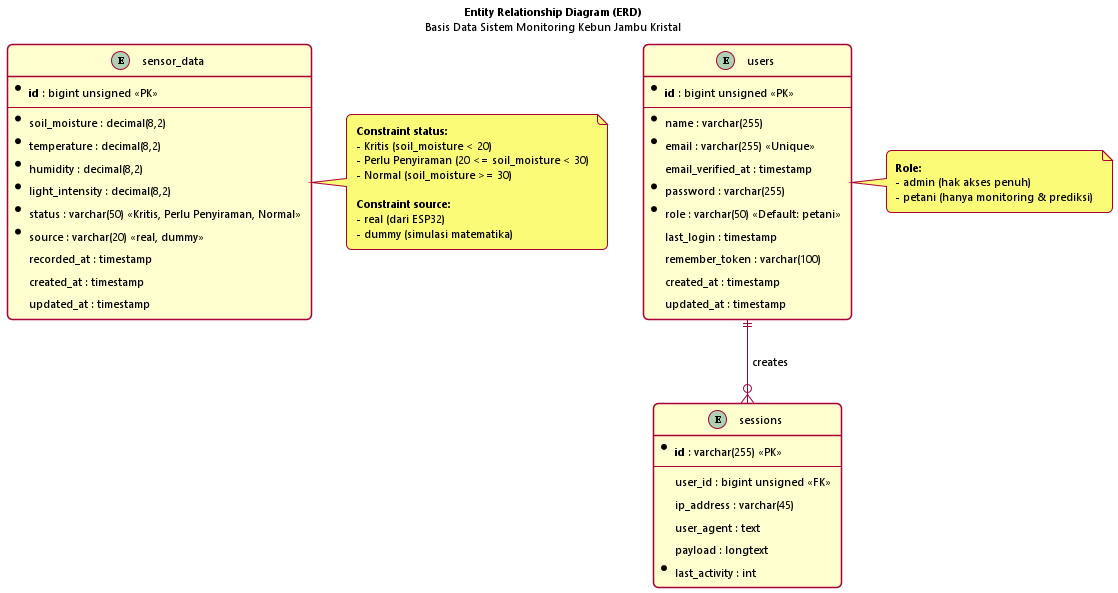

The diagram above was rendered by PlantUML. Its source (embedded in the PNG):
@startuml ERD

skinparam backgroundColor white
skinparam defaultFontName "Segoe UI"
skinparam defaultFontSize 11
skinparam shadowing false
skinparam roundCorner 10
skinparam padding 4
skinparam linetype ortho

skinparam entity {
    BorderColor #1565C0
    BackgroundColor #E3F2FD
    FontStyle bold
}

title **Entity Relationship Diagram (ERD)**\nBasis Data Sistem Monitoring Kebun Jambu Kristal

entity "users" as users {
    * **id** : bigint unsigned <<PK>>
    --
    * name : varchar(255)
    * email : varchar(255) <<Unique>>
    email_verified_at : timestamp
    * password : varchar(255)
    * role : varchar(50) <<Default: petani>>
    last_login : timestamp
    remember_token : varchar(100)
    created_at : timestamp
    updated_at : timestamp
}

entity "sensor_data" as sensor_data {
    * **id** : bigint unsigned <<PK>>
    --
    * soil_moisture : decimal(8,2)
    * temperature : decimal(8,2)
    * humidity : decimal(8,2)
    * light_intensity : decimal(8,2)
    * status : varchar(50) <<Kritis, Perlu Penyiraman, Normal>>
    * source : varchar(20) <<real, dummy>>
    recorded_at : timestamp
    created_at : timestamp
    updated_at : timestamp
}

entity "sessions" as sessions {
    * **id** : varchar(255) <<PK>>
    --
    user_id : bigint unsigned <<FK>>
    ip_address : varchar(45)
    user_agent : text
    payload : longtext
    * last_activity : int
}

' === Relationships (Crow's Foot Notation) ===
users ||--o{ sessions : "creates"

note right of sensor_data
    **Constraint status:**
    - Kritis (soil_moisture < 20)
    - Perlu Penyiraman (20 <= soil_moisture < 30)
    - Normal (soil_moisture >= 30)

    **Constraint source:**
    - real (dari ESP32)
    - dummy (simulasi matematika)
end note

note right of users
    **Role:**
    - admin (hak akses penuh)
    - petani (hanya monitoring & prediksi)
end note

@enduml